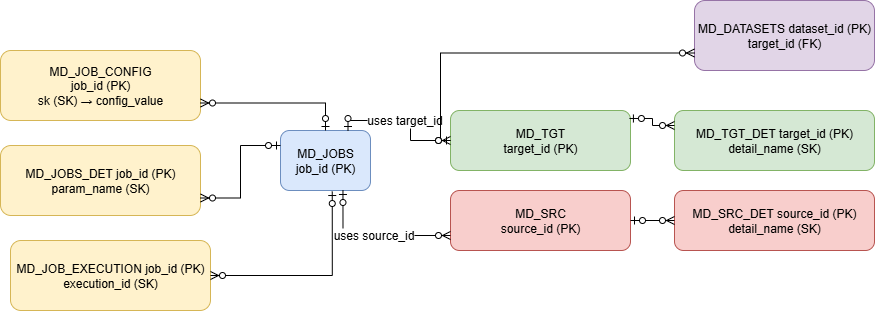

The diagram above was exported from draw.io. Its source (the exported page's mxGraphModel, read from the mxfile embedded in the PNG):
<mxGraphModel dx="2276" dy="743" grid="1" gridSize="10" guides="1" tooltips="1" connect="1" arrows="1" fold="1" page="1" pageScale="1" pageWidth="850" pageHeight="1100" math="0" shadow="0">
  <root>
    <mxCell id="0" />
    <mxCell id="1" parent="0" />
    <mxCell id="EAbXXU4aOvkjfDHj9Xe8-41" value="MD_JOBS job_id (PK)" style="shape=rectangle;whiteSpace=wrap;html=1;rounded=1;fillColor=#dae8fc;strokeColor=#6c8ebf;" vertex="1" parent="1">
      <mxGeometry x="130" y="150" width="90" height="60" as="geometry" />
    </mxCell>
    <mxCell id="EAbXXU4aOvkjfDHj9Xe8-42" value="MD_JOBS_DET job_id (PK) param_name (SK)" style="shape=rectangle;whiteSpace=wrap;html=1;rounded=1;fillColor=#fff2cc;strokeColor=#d6b656;" vertex="1" parent="1">
      <mxGeometry x="-150" y="165" width="200" height="70" as="geometry" />
    </mxCell>
    <mxCell id="EAbXXU4aOvkjfDHj9Xe8-43" value="MD_JOB_CONFIG&#10;job_id (PK)&#10;sk (SK) → config_value" style="shape=rectangle;whiteSpace=wrap;html=1;rounded=1;fillColor=#fff2cc;strokeColor=#d6b656;" vertex="1" parent="1">
      <mxGeometry x="-150" y="70" width="200" height="70" as="geometry" />
    </mxCell>
    <mxCell id="EAbXXU4aOvkjfDHj9Xe8-44" value="MD_JOB_EXECUTION job_id (PK) execution_id (SK)" style="shape=rectangle;whiteSpace=wrap;html=1;rounded=1;fillColor=#fff2cc;strokeColor=#d6b656;" vertex="1" parent="1">
      <mxGeometry x="-140" y="260" width="200" height="70" as="geometry" />
    </mxCell>
    <mxCell id="EAbXXU4aOvkjfDHj9Xe8-45" value="MD_DATASETS dataset_id (PK) target_id (FK)" style="shape=rectangle;whiteSpace=wrap;html=1;rounded=1;fillColor=#e1d5e7;strokeColor=#9673a6;" vertex="1" parent="1">
      <mxGeometry x="544" y="20" width="180" height="70" as="geometry" />
    </mxCell>
    <mxCell id="EAbXXU4aOvkjfDHj9Xe8-46" value="MD_SRC&#10;source_id (PK)" style="shape=rectangle;whiteSpace=wrap;html=1;rounded=1;fillColor=#f8cecc;strokeColor=#b85450;" vertex="1" parent="1">
      <mxGeometry x="300" y="210" width="180" height="60" as="geometry" />
    </mxCell>
    <mxCell id="EAbXXU4aOvkjfDHj9Xe8-47" value="MD_SRC_DET source_id (PK) detail_name (SK)" style="shape=rectangle;whiteSpace=wrap;html=1;rounded=1;fillColor=#f8cecc;strokeColor=#b85450;" vertex="1" parent="1">
      <mxGeometry x="524" y="210" width="200" height="60" as="geometry" />
    </mxCell>
    <mxCell id="EAbXXU4aOvkjfDHj9Xe8-48" value="MD_TGT&#10;target_id (PK)" style="shape=rectangle;whiteSpace=wrap;html=1;rounded=1;fillColor=#d5e8d4;strokeColor=#82b366;" vertex="1" parent="1">
      <mxGeometry x="300" y="130" width="180" height="60" as="geometry" />
    </mxCell>
    <mxCell id="EAbXXU4aOvkjfDHj9Xe8-49" value="MD_TGT_DET target_id (PK) detail_name (SK)" style="shape=rectangle;whiteSpace=wrap;html=1;rounded=1;fillColor=#d5e8d4;strokeColor=#82b366;" vertex="1" parent="1">
      <mxGeometry x="524" y="130" width="200" height="60" as="geometry" />
    </mxCell>
    <mxCell id="EAbXXU4aOvkjfDHj9Xe8-50" style="edgeStyle=none;rounded=0;orthogonalLoop=1;jettySize=auto;html=1;exitX=1;exitY=0.5;exitDx=0;exitDy=0;" edge="1" parent="1" source="EAbXXU4aOvkjfDHj9Xe8-43" target="EAbXXU4aOvkjfDHj9Xe8-43">
      <mxGeometry relative="1" as="geometry" />
    </mxCell>
    <mxCell id="EAbXXU4aOvkjfDHj9Xe8-51" value="" style="edgeStyle=orthogonalEdgeStyle;fontSize=12;html=1;endArrow=ERzeroToMany;startArrow=ERzeroToOne;rounded=0;entryX=1;entryY=0.75;entryDx=0;entryDy=0;exitX=0.5;exitY=0;exitDx=0;exitDy=0;" edge="1" parent="1" source="EAbXXU4aOvkjfDHj9Xe8-41" target="EAbXXU4aOvkjfDHj9Xe8-43">
      <mxGeometry width="100" height="100" relative="1" as="geometry" />
    </mxCell>
    <mxCell id="EAbXXU4aOvkjfDHj9Xe8-52" value="" style="edgeStyle=orthogonalEdgeStyle;fontSize=12;html=1;endArrow=ERzeroToMany;startArrow=ERzeroToOne;rounded=0;entryX=1;entryY=0.75;entryDx=0;entryDy=0;exitX=0;exitY=0.25;exitDx=0;exitDy=0;" edge="1" parent="1" source="EAbXXU4aOvkjfDHj9Xe8-41" target="EAbXXU4aOvkjfDHj9Xe8-42">
      <mxGeometry width="100" height="100" relative="1" as="geometry" />
    </mxCell>
    <mxCell id="EAbXXU4aOvkjfDHj9Xe8-53" value="" style="edgeStyle=orthogonalEdgeStyle;fontSize=12;html=1;endArrow=ERzeroToMany;startArrow=ERzeroToOne;rounded=0;entryX=1;entryY=0.5;entryDx=0;entryDy=0;exitX=0.575;exitY=1.017;exitDx=0;exitDy=0;exitPerimeter=0;" edge="1" parent="1" source="EAbXXU4aOvkjfDHj9Xe8-41" target="EAbXXU4aOvkjfDHj9Xe8-44">
      <mxGeometry width="100" height="100" relative="1" as="geometry" />
    </mxCell>
    <mxCell id="EAbXXU4aOvkjfDHj9Xe8-54" value="uses target_id" style="edgeStyle=orthogonalEdgeStyle;fontSize=12;html=1;endArrow=ERzeroToMany;startArrow=ERzeroToOne;rounded=0;entryX=0;entryY=0.5;entryDx=0;entryDy=0;exitX=0.75;exitY=0;exitDx=0;exitDy=0;" edge="1" parent="1" source="EAbXXU4aOvkjfDHj9Xe8-41" target="EAbXXU4aOvkjfDHj9Xe8-48">
      <mxGeometry width="100" height="100" relative="1" as="geometry" />
    </mxCell>
    <mxCell id="EAbXXU4aOvkjfDHj9Xe8-55" value="uses source_id" style="edgeStyle=orthogonalEdgeStyle;fontSize=12;html=1;endArrow=ERzeroToMany;startArrow=ERzeroToOne;rounded=0;entryX=0;entryY=0.75;entryDx=0;entryDy=0;exitX=0.694;exitY=1;exitDx=0;exitDy=0;exitPerimeter=0;" edge="1" parent="1" source="EAbXXU4aOvkjfDHj9Xe8-41" target="EAbXXU4aOvkjfDHj9Xe8-46">
      <mxGeometry width="100" height="100" relative="1" as="geometry" />
    </mxCell>
    <mxCell id="EAbXXU4aOvkjfDHj9Xe8-56" value="" style="edgeStyle=orthogonalEdgeStyle;fontSize=12;html=1;endArrow=ERzeroToMany;startArrow=ERzeroToOne;rounded=0;exitX=0.994;exitY=0.133;exitDx=0;exitDy=0;exitPerimeter=0;entryX=0;entryY=0.25;entryDx=0;entryDy=0;" edge="1" parent="1" source="EAbXXU4aOvkjfDHj9Xe8-48" target="EAbXXU4aOvkjfDHj9Xe8-49">
      <mxGeometry width="100" height="100" relative="1" as="geometry" />
    </mxCell>
    <mxCell id="EAbXXU4aOvkjfDHj9Xe8-57" value="" style="edgeStyle=orthogonalEdgeStyle;fontSize=12;html=1;endArrow=ERzeroToMany;startArrow=ERzeroToOne;rounded=0;exitX=0;exitY=0.5;exitDx=0;exitDy=0;entryX=0;entryY=0.75;entryDx=0;entryDy=0;" edge="1" parent="1" source="EAbXXU4aOvkjfDHj9Xe8-48" target="EAbXXU4aOvkjfDHj9Xe8-45">
      <mxGeometry width="100" height="100" relative="1" as="geometry" />
    </mxCell>
    <mxCell id="EAbXXU4aOvkjfDHj9Xe8-58" value="" style="edgeStyle=orthogonalEdgeStyle;fontSize=12;html=1;endArrow=ERzeroToMany;startArrow=ERzeroToOne;rounded=0;entryX=0;entryY=0.5;entryDx=0;entryDy=0;exitX=1;exitY=0.5;exitDx=0;exitDy=0;" edge="1" parent="1" source="EAbXXU4aOvkjfDHj9Xe8-46" target="EAbXXU4aOvkjfDHj9Xe8-47">
      <mxGeometry width="100" height="100" relative="1" as="geometry" />
    </mxCell>
  </root>
</mxGraphModel>